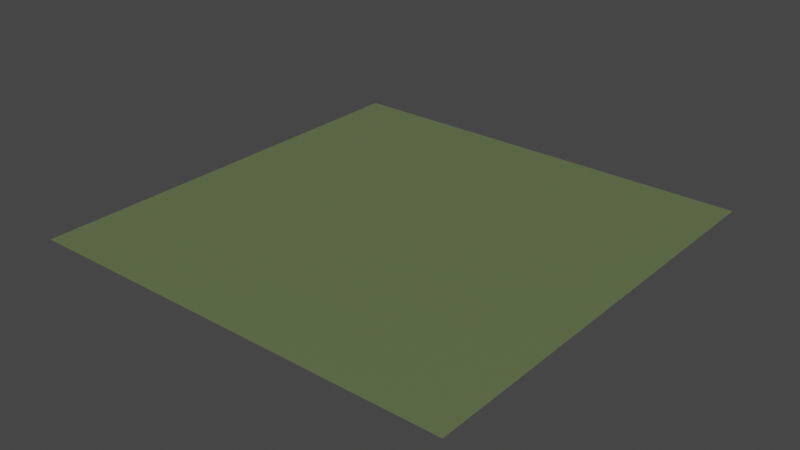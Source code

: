 # Source: Level0MVP.blend  (saved by Blender 2.91.10; exported with 4.5.12 LTS)
import bpy
from mathutils import Matrix  # noqa: F401  (used for matrix-valued properties, if any)

bpy.ops.wm.read_factory_settings(use_empty=True)
scene = bpy.context.scene
scene.name = 'Scene'

# ---- collections
col_collection = bpy.data.collections.new('Collection'); scene.collection.children.link(col_collection)

# ---- materials (node trees are filled in below, after node groups)
mat_material_001 = bpy.data.materials.new('Material.001')
mat_material_001.use_transparent_shadow = False

# ---- material node trees
mat_material_001.use_nodes = True; mat_material_001.node_tree.nodes.clear()
_N = mat_material_001.node_tree.nodes; _L = mat_material_001.node_tree.links
n0 = _N.new('ShaderNodeBsdfPrincipled'); n0.name = 'Principled BSDF'; n0.location = (10, 300)
n0.distribution = 'GGX'
n0.subsurface_method = 'BURLEY'
n0.inputs[0].default_value = (0.1291, 0.1734, 0.0738, 1.0)
n0.inputs[3].default_value = 1.45
n0.inputs[27].default_value = (0.0, 0.0, 0.0, 1.0)
n0.inputs[28].default_value = 1.0
n1 = _N.new('ShaderNodeOutputMaterial'); n1.name = 'Material Output'; n1.location = (300, 300)
_L.new(n0.outputs[0], n1.inputs[0])
n1.is_active_output = True

# ---- world
world_world = bpy.data.worlds.new('World'); scene.world = world_world
world_world.use_nodes = True; world_world.node_tree.nodes.clear()
_N = world_world.node_tree.nodes; _L = world_world.node_tree.links
n0 = _N.new('ShaderNodeOutputWorld'); n0.name = 'World Output'; n0.location = (300, 300)
n1 = _N.new('ShaderNodeBackground'); n1.name = 'Background'; n1.location = (10, 300)
n1.inputs[0].default_value = (0.05088, 0.05088, 0.05088, 1.0)
_L.new(n1.outputs[0], n0.inputs[0])
n0.is_active_output = True
world_world.color = (0.05088, 0.05088, 0.05088)
world_world.use_sun_shadow = False
world_world.sun_shadow_jitter_overblur = 0.0

# ---- meshes
me_plane = bpy.data.meshes.new('Plane')
me_plane.from_pydata([(-1.0, -1.0, 0.0), (1.0, -1.0, 0.0), (-1.0, 1.0, 0.0), (1.0, 1.0, 0.0)], [], [(0, 1, 3, 2)])
_uv = me_plane.uv_layers.new(name='UVMap')
_uv.uv.foreach_set('vector', [0.0, 0.0, 1.0, 0.0, 1.0, 1.0, 0.0, 1.0])
me_plane.materials.append(mat_material_001)
me_plane.use_remesh_fix_poles = True
me_plane.use_remesh_preserve_attributes = False
me_plane.use_mirror_vertex_groups = False
me_plane.update()

# ---- objects
ob_plane = bpy.data.objects.new('Plane', me_plane)

# ---- transforms, parenting, visibility, modifiers, constraints
ob_plane.location = (0.0, 0.0, 0.0)
ob_plane.scale = (100.0, 100.0, 1.0)
ob_plane.lineart.crease_threshold = 0.0

# ---- collection membership
col_collection.objects.link(ob_plane)

# ---- scene / render settings (as saved in the file)
scene.frame_start = 1; scene.frame_end = 250; scene.frame_set(1)
scene.render.engine = 'BLENDER_EEVEE_NEXT'
scene.cycles.use_denoising = False
scene.cycles.samples = 128
scene.cycles.sampling_pattern = 'TABULATED_SOBOL'
scene.cycles.use_adaptive_sampling = False
scene.cycles.use_light_tree = False
scene.view_settings.view_transform = 'Filmic'
bpy.context.view_layer.update()

# ---- added for rendering (the .blend has no active camera and no usable light): camera, sun
cam_auto = bpy.data.cameras.new('AutoCamera')
cam_auto.lens = 50.0
cam_auto.sensor_width = 36.0
cam_auto.clip_end = 4592.69
ob_auto_camera = bpy.data.objects.new('AutoCamera', cam_auto)
scene.collection.objects.link(ob_auto_camera)
ob_auto_camera.location = (261.693, -314.032, 209.354)
ob_auto_camera.rotation_euler = (1.09748, -7.21219e-08, 0.694738)
scene.camera = ob_auto_camera
light_auto_sun = bpy.data.lights.new('AutoSun', 'SUN')
light_auto_sun.energy = 3.0
light_auto_sun.angle = 0.0523599
ob_auto_sun = bpy.data.objects.new('AutoSun', light_auto_sun)
scene.collection.objects.link(ob_auto_sun)
ob_auto_sun.rotation_euler = (0.872665, 0.174533, 0.523599)
bpy.context.view_layer.update()
